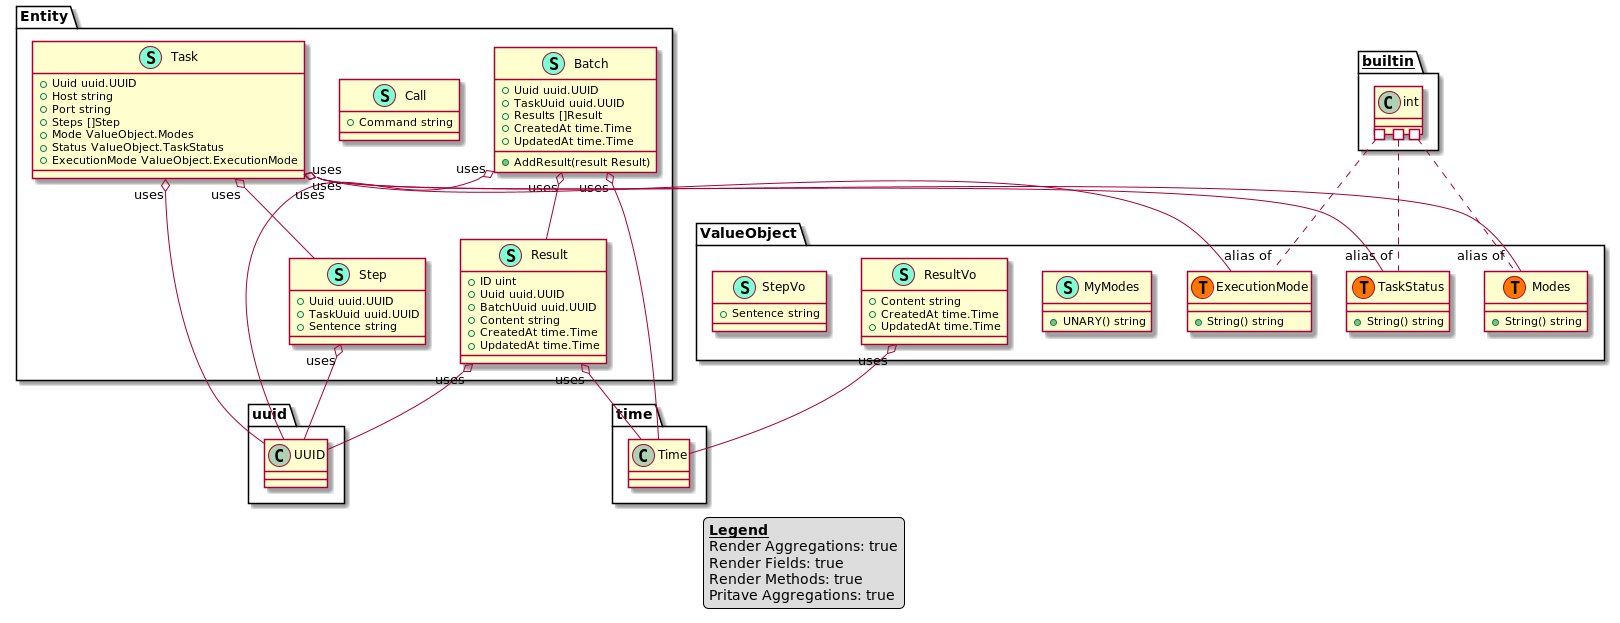

The diagram above was rendered by PlantUML. Its source (embedded in the PNG):
@startuml
legend
<u><b>Legend</b></u>
Render Aggregations: true
Render Fields: true
Render Methods: true
Pritave Aggregations: true
end legend
namespace Entity {
    class Batch << (S,Aquamarine) >> {
        + Uuid uuid.UUID
        + TaskUuid uuid.UUID
        + Results []Result
        + CreatedAt time.Time
        + UpdatedAt time.Time

        + AddResult(result Result) 

    }
    class Call << (S,Aquamarine) >> {
        + Command string

    }
    class Result << (S,Aquamarine) >> {
        + ID uint
        + Uuid uuid.UUID
        + BatchUuid uuid.UUID
        + Content string
        + CreatedAt time.Time
        + UpdatedAt time.Time

    }
    class Step << (S,Aquamarine) >> {
        + Uuid uuid.UUID
        + TaskUuid uuid.UUID
        + Sentence string

    }
    class Task << (S,Aquamarine) >> {
        + Uuid uuid.UUID
        + Host string
        + Port string
        + Steps []Step
        + Mode ValueObject.Modes
        + Status ValueObject.TaskStatus
        + ExecutionMode ValueObject.ExecutionMode

    }
}


"Entity.Batch""uses" o-- "Entity.Result"
"Entity.Batch""uses" o-- "time.Time"
"Entity.Batch""uses" o-- "uuid.UUID"
"Entity.Result""uses" o-- "time.Time"
"Entity.Result""uses" o-- "uuid.UUID"
"Entity.Step""uses" o-- "uuid.UUID"
"Entity.Task""uses" o-- "Entity.Step"
"Entity.Task""uses" o-- "ValueObject.ExecutionMode"
"Entity.Task""uses" o-- "ValueObject.Modes"
"Entity.Task""uses" o-- "ValueObject.TaskStatus"
"Entity.Task""uses" o-- "uuid.UUID"

namespace ValueObject {
    class ExecutionMode << (S,Aquamarine) >> {
        + String() string

    }
    class Modes << (S,Aquamarine) >> {
        + String() string

    }
    class MyModes << (S,Aquamarine) >> {
        + UNARY() string

    }
    class ResultVo << (S,Aquamarine) >> {
        + Content string
        + CreatedAt time.Time
        + UpdatedAt time.Time

    }
    class StepVo << (S,Aquamarine) >> {
        + Sentence string

    }
    class TaskStatus << (S,Aquamarine) >> {
        + String() string

    }
    class ValueObject.ExecutionMode << (T, #FF7700) >>  {
    }
    class ValueObject.Modes << (T, #FF7700) >>  {
    }
    class ValueObject.TaskStatus << (T, #FF7700) >>  {
    }
}


"ValueObject.ResultVo""uses" o-- "time.Time"

"__builtin__.int" #.. "alias of""ValueObject.ExecutionMode"
"__builtin__.int" #.. "alias of""ValueObject.Modes"
"__builtin__.int" #.. "alias of""ValueObject.TaskStatus"
@enduml